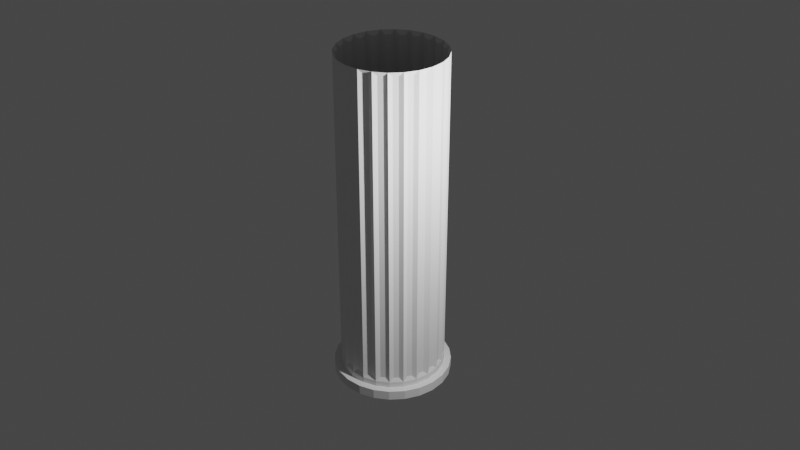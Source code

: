 # Source: Column.blend  (saved by Blender 2.80.68; exported with 4.5.12 LTS)
import bpy
from mathutils import Matrix  # noqa: F401  (used for matrix-valued properties, if any)

bpy.ops.wm.read_factory_settings(use_empty=True)
scene = bpy.context.scene
scene.name = 'Scene'

# ---- collections
col_collection = bpy.data.collections.new('Collection'); scene.collection.children.link(col_collection)

# ---- world
world_world = bpy.data.worlds.new('World'); scene.world = world_world
world_world.use_nodes = True; world_world.node_tree.nodes.clear()
_N = world_world.node_tree.nodes; _L = world_world.node_tree.links
n0 = _N.new('ShaderNodeOutputWorld'); n0.name = 'World Output'; n0.location = (300, 300)
n1 = _N.new('ShaderNodeBackground'); n1.name = 'Background'; n1.location = (10, 300)
n1.inputs[0].default_value = (0.05088, 0.05088, 0.05088, 1.0)
_L.new(n1.outputs[0], n0.inputs[0])
n0.is_active_output = True
world_world.color = (0.05088, 0.05088, 0.05088)
world_world.use_sun_shadow = False
world_world.sun_shadow_jitter_overblur = 0.0

# ---- cameras
cam_camera = bpy.data.cameras.new('Camera')
cam_camera.clip_end = 2000.0
cam_camera.ortho_scale = 7.314
cam_camera.dof.focus_distance = 0.0
cam_camera.dof.aperture_fstop = 128.0

# ---- lights
light_light = bpy.data.lights.new('Light', 'POINT')
light_light.transmission_factor = 0.0
light_light.cutoff_distance = 30.0
light_light.energy = 1000.0
light_light.shadow_buffer_clip_start = 1.001
light_light.shadow_soft_size = 0.1
light_light.shadow_maximum_resolution = 0.006
light_light.use_absolute_resolution = True

# ---- meshes
me_circle = bpy.data.meshes.new('Circle')
me_circle.from_pydata([(0.0, 1.0, 0.296), (-0.2588, 0.9659, 0.296), (-0.5, 0.866, 0.296), (-0.7071, 0.7071, 0.296), (-0.866, 0.5, 0.296), (-0.9659, 0.2588, 0.296), (-1.0, 7.55e-08, 0.296), (-0.9659, -0.2588, 0.296), (-0.866, -0.5, 0.296), (-0.7071, -0.7071, 0.296), (-0.5, -0.866, 0.296), (-0.2588, -0.9659, 0.296), (-3.894e-07, -1.0, 0.296), (0.2588, -0.9659, 0.296), (0.5, -0.866, 0.296), (0.7071, -0.7071, 0.296), (0.866, -0.5, 0.296), (0.9659, -0.2588, 0.296), (1.0, -4.649e-07, 0.296), (0.9659, 0.2588, 0.296), (0.866, 0.5, 0.296), (0.7071, 0.7071, 0.296), (0.5, 0.866, 0.296), (0.2588, 0.9659, 0.296), (0.0, 1.0, 6.5), (-0.2588, 0.9659, 6.5), (-0.5, 0.866, 6.5), (-0.7071, 0.7071, 6.5), (-0.866, 0.5, 6.5), (-0.9659, 0.2588, 6.5), (-1.0, 7.55e-08, 6.5), (-0.9659, -0.2588, 6.5), (-0.866, -0.5, 6.5), (-0.7071, -0.7071, 6.5), (-0.5, -0.866, 6.5), (-0.2588, -0.9659, 6.5), (-3.894e-07, -1.0, 6.5), (0.2588, -0.9659, 6.5), (0.5, -0.866, 6.5), (0.7071, -0.7071, 6.5), (0.866, -0.5, 6.5), (0.9659, -0.2588, 6.5), (1.0, -4.649e-07, 6.5), (0.9659, 0.2588, 6.5), (0.866, 0.5, 6.5), (0.7071, 0.7071, 6.5), (0.5, 0.866, 6.5), (0.2588, 0.9659, 6.5), (0.5381, 0.7835, 0.3742), (0.6176, 0.7226, 0.3742), (0.6176, 0.7226, 6.422), (0.5381, 0.7835, 6.422), (0.6176, -0.7226, 0.3742), (0.5381, -0.7835, 0.3742), (0.5381, -0.7835, 6.422), (0.6176, -0.7226, 6.422), (-0.8578, -0.4095, 0.3742), (-0.8961, -0.317, 0.3742), (-0.8961, -0.317, 6.422), (-0.8578, -0.4095, 6.422), (0.317, 0.8961, 0.3742), (0.4095, 0.8578, 0.3742), (0.4095, 0.8578, 6.422), (0.317, 0.8961, 6.422), (-0.1735, 0.9346, 0.3742), (-0.07427, 0.9476, 0.3742), (-0.07427, 0.9476, 6.422), (-0.1735, 0.9346, 6.422), (0.7835, -0.5381, 0.3742), (0.7226, -0.6176, 0.3742), (0.7226, -0.6176, 6.422), (0.7835, -0.5381, 6.422), (-0.7226, -0.6176, 0.3742), (-0.7835, -0.5381, 0.3742), (-0.7835, -0.5381, 6.422), (-0.7226, -0.6176, 6.422), (0.07427, 0.9476, 0.3742), (0.1735, 0.9346, 0.3742), (0.1735, 0.9346, 6.422), (0.07427, 0.9476, 6.422), (-0.4095, 0.8578, 0.3742), (-0.317, 0.8961, 0.3742), (-0.317, 0.8961, 6.422), (-0.4095, 0.8578, 6.422), (0.8961, -0.317, 0.3742), (0.8578, -0.4095, 0.3742), (0.8578, -0.4095, 6.422), (0.8961, -0.317, 6.422), (-0.5381, -0.7835, 0.3742), (-0.6176, -0.7226, 0.3742), (-0.6176, -0.7226, 6.422), (-0.5381, -0.7835, 6.422), (-0.6176, 0.7226, 0.3742), (-0.5381, 0.7835, 0.3742), (-0.5381, 0.7835, 6.422), (-0.6176, 0.7226, 6.422), (0.9476, -0.07427, 0.3742), (0.9346, -0.1735, 0.3742), (0.9346, -0.1735, 6.422), (0.9476, -0.07427, 6.422), (-0.317, -0.8961, 0.3742), (-0.4095, -0.8578, 0.3742), (-0.4095, -0.8578, 6.422), (-0.317, -0.8961, 6.422), (-0.7835, 0.5381, 0.3742), (-0.7226, 0.6176, 0.3742), (-0.7226, 0.6176, 6.422), (-0.7835, 0.5381, 6.422), (0.9346, 0.1735, 0.3742), (0.9476, 0.07427, 0.3742), (0.9476, 0.07427, 6.422), (0.9346, 0.1735, 6.422), (-0.07427, -0.9476, 0.3742), (-0.1735, -0.9346, 0.3742), (-0.1735, -0.9346, 6.422), (-0.07427, -0.9476, 6.422), (-0.8961, 0.317, 0.3742), (-0.8578, 0.4095, 0.3742), (-0.8578, 0.4095, 6.422), (-0.8961, 0.317, 6.422), (0.8578, 0.4095, 0.3742), (0.8961, 0.317, 0.3742), (0.8961, 0.317, 6.422), (0.8578, 0.4095, 6.422), (0.1735, -0.9346, 0.3742), (0.07427, -0.9476, 0.3742), (0.07427, -0.9476, 6.422), (0.1735, -0.9346, 6.422), (-0.9476, 0.07427, 0.3742), (-0.9346, 0.1735, 0.3742), (-0.9346, 0.1735, 6.422), (-0.9476, 0.07427, 6.422), (0.7226, 0.6176, 0.3742), (0.7835, 0.5381, 0.3742), (0.7835, 0.5381, 6.422), (0.7226, 0.6176, 6.422), (0.4095, -0.8578, 0.3742), (0.317, -0.8961, 0.3742), (0.317, -0.8961, 6.422), (0.4095, -0.8578, 6.422), (-0.9346, -0.1735, 0.3742), (-0.9476, -0.07427, 0.3742), (-0.9476, -0.07427, 6.422), (-0.9346, -0.1735, 6.422), (0.0, 1.0, 0.1861), (-0.2588, 0.9659, 0.1861), (-0.5, 0.866, 0.1861), (-0.7071, 0.7071, 0.1861), (-0.866, 0.5, 0.1861), (-0.9659, 0.2588, 0.1861), (-1.0, 7.55e-08, 0.1861), (-0.9659, -0.2588, 0.1861), (-0.866, -0.5, 0.1861), (-0.7071, -0.7071, 0.1861), (-0.5, -0.866, 0.1861), (-0.2588, -0.9659, 0.1861), (-3.894e-07, -1.0, 0.1861), (0.2588, -0.9659, 0.1861), (0.5, -0.866, 0.1861), (0.7071, -0.7071, 0.1861), (0.866, -0.5, 0.1861), (0.9659, -0.2588, 0.1861), (1.0, -4.649e-07, 0.1861), (0.9659, 0.2588, 0.1861), (0.866, 0.5, 0.1861), (0.7071, 0.7071, 0.1861), (0.5, 0.866, 0.1861), (0.2588, 0.9659, 0.1861), (2.648e-09, 1.133, 0.1861), (-0.2933, 1.095, 0.1861), (-0.5666, 0.9814, 0.1861), (-0.8013, 0.8013, 0.1861), (-0.9814, 0.5666, 0.1861), (-1.095, 0.2933, 0.1861), (-1.133, 1.024e-07, 0.1861), (-1.095, -0.2933, 0.1861), (-0.9814, -0.5666, 0.1861), (-0.8013, -0.8013, 0.1861), (-0.5666, -0.9814, 0.1861), (-0.2933, -1.095, 0.1861), (-4.387e-07, -1.133, 0.1861), (0.2933, -1.095, 0.1861), (0.5666, -0.9814, 0.1861), (0.8013, -0.8013, 0.1861), (0.9814, -0.5666, 0.1861), (1.095, -0.2933, 0.1861), (1.133, -5.1e-07, 0.1861), (1.095, 0.2933, 0.1861), (0.9814, 0.5666, 0.1861), (0.8013, 0.8013, 0.1861), (0.5666, 0.9814, 0.1861), (0.2933, 1.095, 0.1861), (2.648e-09, 1.133, 7.451e-09), (-0.2933, 1.095, 7.451e-09), (-0.5666, 0.9814, 7.451e-09), (-0.8013, 0.8013, 7.451e-09), (-0.9814, 0.5666, 7.451e-09), (-1.095, 0.2933, 7.451e-09), (-1.133, 1.024e-07, 7.451e-09), (-1.095, -0.2933, 7.451e-09), (-0.9814, -0.5666, 7.451e-09), (-0.8013, -0.8013, 7.451e-09), (-0.5666, -0.9814, 7.451e-09), (-0.2933, -1.095, 7.451e-09), (-4.387e-07, -1.133, 7.451e-09), (0.2933, -1.095, 7.451e-09), (0.5666, -0.9814, 7.451e-09), (0.8013, -0.8013, 7.451e-09), (0.9814, -0.5666, 7.451e-09), (1.095, -0.2933, 7.451e-09), (1.133, -5.1e-07, 7.451e-09), (1.095, 0.2933, 7.451e-09), (0.9814, 0.5666, 7.451e-09), (0.8013, 0.8013, 7.451e-09), (0.5666, 0.9814, 7.451e-09), (0.2933, 1.095, 7.451e-09)], [], [(48, 51, 50, 49), (52, 55, 54, 53), (56, 59, 58, 57), (60, 63, 62, 61), (64, 67, 66, 65), (68, 71, 70, 69), (72, 75, 74, 73), (76, 79, 78, 77), (80, 83, 82, 81), (84, 87, 86, 85), (88, 91, 90, 89), (92, 95, 94, 93), (96, 99, 98, 97), (100, 103, 102, 101), (104, 107, 106, 105), (108, 111, 110, 109), (112, 115, 114, 113), (116, 119, 118, 117), (120, 123, 122, 121), (124, 127, 126, 125), (128, 131, 130, 129), (132, 135, 134, 133), (136, 139, 138, 137), (140, 143, 142, 141), (22, 48, 49, 21), (21, 49, 50, 45), (45, 50, 51, 46), (46, 51, 48, 22), (15, 52, 53, 14), (14, 53, 54, 38), (38, 54, 55, 39), (39, 55, 52, 15), (8, 56, 57, 7), (7, 57, 58, 31), (31, 58, 59, 32), (32, 59, 56, 8), (23, 60, 61, 22), (22, 61, 62, 46), (46, 62, 63, 47), (47, 63, 60, 23), (1, 64, 65, 0), (0, 65, 66, 24), (24, 66, 67, 25), (25, 67, 64, 1), (16, 68, 69, 15), (15, 69, 70, 39), (39, 70, 71, 40), (40, 71, 68, 16), (9, 72, 73, 8), (8, 73, 74, 32), (32, 74, 75, 33), (33, 75, 72, 9), (0, 76, 77, 23), (23, 77, 78, 47), (47, 78, 79, 24), (24, 79, 76, 0), (2, 80, 81, 1), (1, 81, 82, 25), (25, 82, 83, 26), (26, 83, 80, 2), (17, 84, 85, 16), (16, 85, 86, 40), (40, 86, 87, 41), (41, 87, 84, 17), (10, 88, 89, 9), (9, 89, 90, 33), (33, 90, 91, 34), (34, 91, 88, 10), (3, 92, 93, 2), (2, 93, 94, 26), (26, 94, 95, 27), (27, 95, 92, 3), (18, 96, 97, 17), (17, 97, 98, 41), (41, 98, 99, 42), (42, 99, 96, 18), (11, 100, 101, 10), (10, 101, 102, 34), (34, 102, 103, 35), (35, 103, 100, 11), (4, 104, 105, 3), (3, 105, 106, 27), (27, 106, 107, 28), (28, 107, 104, 4), (19, 108, 109, 18), (18, 109, 110, 42), (42, 110, 111, 43), (43, 111, 108, 19), (12, 112, 113, 11), (11, 113, 114, 35), (35, 114, 115, 36), (36, 115, 112, 12), (5, 116, 117, 4), (4, 117, 118, 28), (28, 118, 119, 29), (29, 119, 116, 5), (20, 120, 121, 19), (19, 121, 122, 43), (43, 122, 123, 44), (44, 123, 120, 20), (13, 124, 125, 12), (12, 125, 126, 36), (36, 126, 127, 37), (37, 127, 124, 13), (6, 128, 129, 5), (5, 129, 130, 29), (29, 130, 131, 30), (30, 131, 128, 6), (21, 132, 133, 20), (20, 133, 134, 44), (44, 134, 135, 45), (45, 135, 132, 21), (14, 136, 137, 13), (13, 137, 138, 37), (37, 138, 139, 38), (38, 139, 136, 14), (7, 140, 141, 6), (6, 141, 142, 30), (30, 142, 143, 31), (31, 143, 140, 7), (3, 147, 148, 4), (7, 151, 152, 8), (18, 162, 163, 19), (22, 166, 167, 23), (11, 155, 156, 12), (0, 144, 145, 1), (4, 148, 149, 5), (15, 159, 160, 16), (19, 163, 164, 20), (8, 152, 153, 9), (12, 156, 157, 13), (23, 167, 144, 0), (5, 149, 150, 6), (1, 145, 146, 2), (20, 164, 165, 21), (16, 160, 161, 17), (13, 157, 158, 14), (9, 153, 154, 10), (6, 150, 151, 7), (2, 146, 147, 3), (17, 161, 162, 18), (21, 165, 166, 22), (10, 154, 155, 11), (14, 158, 159, 15), (146, 170, 171, 147), (144, 168, 169, 145), (156, 180, 181, 157), (161, 185, 186, 162), (159, 183, 184, 160), (149, 173, 174, 150), (154, 178, 179, 155), (152, 176, 177, 153), (164, 188, 189, 165), (147, 171, 172, 148), (167, 191, 168, 144), (157, 181, 182, 158), (165, 189, 190, 166), (162, 186, 187, 163), (145, 169, 170, 146), (150, 174, 175, 151), (158, 182, 183, 159), (155, 179, 180, 156), (160, 184, 185, 161), (151, 175, 176, 152), (148, 172, 173, 149), (153, 177, 178, 154), (166, 190, 191, 167), (163, 187, 188, 164), (181, 205, 206, 182), (189, 213, 214, 190), (186, 210, 211, 187), (169, 193, 194, 170), (174, 198, 199, 175), (182, 206, 207, 183), (179, 203, 204, 180), (184, 208, 209, 185), (175, 199, 200, 176), (172, 196, 197, 173), (177, 201, 202, 178), (190, 214, 215, 191), (187, 211, 212, 188), (170, 194, 195, 171), (168, 192, 193, 169), (180, 204, 205, 181), (185, 209, 210, 186), (183, 207, 208, 184), (173, 197, 198, 174), (178, 202, 203, 179), (176, 200, 201, 177), (188, 212, 213, 189), (171, 195, 196, 172), (191, 215, 192, 168)])
_uv = me_circle.uv_layers.new(name='UVMap')
_uv.uv.foreach_set('vector', [0.5027, 0.02226, 0.5027, 0.7378, 0.513, 0.7378, 0.513, 0.02226, 1.0, 0.7248, 1.0, 0.009258, 0.9916, 0.009258, 0.9916, 0.7248, 0.5347, 0.02214, 0.5347, 0.7321, 0.5451, 0.7328, 0.5451, 0.02288, 0.4748, 0.02226, 0.4748, 0.7378, 0.4863, 0.7378, 0.4863, 0.02226, 0.4162, 0.02226, 0.4162, 0.7378, 0.4277, 0.7378, 0.4277, 0.02226, 0.3354, 0.02226, 0.3354, 0.7378, 0.3458, 0.7378, 0.3458, 0.02226, 0.0188, 0.7248, 0.0188, 0.009258, 0.01035, 0.009258, 0.01035, 0.7248, 0.4453, 0.02226, 0.4453, 0.7378, 0.4572, 0.7378, 0.4572, 0.02226, 0.3895, 0.02226, 0.3895, 0.7378, 0.3998, 0.7378, 0.3998, 0.02226, 0.3075, 0.02226, 0.3075, 0.7378, 0.319, 0.7378, 0.319, 0.02226, 0.0432, 0.7248, 0.0432, 0.009258, 0.03286, 0.009258, 0.03286, 0.7248, 0.3669, 0.02226, 0.3669, 0.7378, 0.3754, 0.7378, 0.3754, 0.02226, 0.278, 0.02226, 0.278, 0.7378, 0.2899, 0.7378, 0.2899, 0.02226, 0.07111, 0.7248, 0.07111, 0.009258, 0.05957, 0.009258, 0.05957, 0.7248, 0.648, 0.02288, 0.648, 0.7328, 0.6583, 0.7321, 0.6583, 0.02214, 0.2489, 0.02226, 0.2489, 0.7378, 0.2604, 0.7378, 0.2604, 0.02226, 0.1006, 0.7248, 0.1006, 0.009258, 0.08868, 0.009258, 0.08868, 0.7248, 0.6201, 0.02411, 0.6201, 0.734, 0.6316, 0.7336, 0.6316, 0.02373, 0.2222, 0.02226, 0.2222, 0.7378, 0.2325, 0.7378, 0.2325, 0.02226, 0.1297, 0.7248, 0.1297, 0.009258, 0.1182, 0.009258, 0.1182, 0.7248, 0.5905, 0.0244, 0.5905, 0.7343, 0.6025, 0.7343, 0.6025, 0.0244, 0.6691, 0.2752, 0.6691, 0.9907, 0.6776, 0.9907, 0.6776, 0.2752, 0.1565, 0.7248, 0.1565, 0.009258, 0.1461, 0.009258, 0.1461, 0.7248, 0.5614, 0.02373, 0.5614, 0.7336, 0.573, 0.734, 0.573, 0.02411, 0.4969, 0.013, 0.5027, 0.02226, 0.513, 0.02226, 0.5239, 0.013, 0.5239, 0.013, 0.513, 0.02226, 0.513, 0.7378, 0.5239, 0.7471, 0.5239, 0.7471, 0.513, 0.7378, 0.5027, 0.7378, 0.4969, 0.7471, 0.7063, 1.0, 0.7154, 0.9907, 0.7154, 0.2752, 0.7063, 0.2659, 0.1893, 0.7341, 0.179, 0.7248, 0.1705, 0.7248, 0.1673, 0.7341, 0.9812, 0.7341, 0.9916, 0.7248, 0.9916, 0.009258, 0.9812, 0.0, 0.1673, 5.642e-08, 0.1705, 0.009258, 0.179, 0.009258, 0.1893, 0.0, 0.1893, 0.0, 0.179, 0.009258, 0.179, 0.7248, 0.1893, 0.7341, 0.5239, 0.0129, 0.5347, 0.02214, 0.5451, 0.02288, 0.5509, 0.01484, 0.7338, 0.2659, 0.7246, 0.2752, 0.7246, 0.9907, 0.7338, 1.0, 0.5509, 0.7431, 0.5451, 0.7328, 0.5347, 0.7321, 0.5239, 0.7412, 0.5239, 0.7412, 0.5347, 0.7321, 0.5347, 0.02214, 0.5239, 0.0129, 0.4668, 0.013, 0.4748, 0.02226, 0.4863, 0.02226, 0.4969, 0.013, 0.4969, 0.013, 0.4863, 0.02226, 0.4863, 0.7378, 0.4969, 0.7471, 0.4969, 0.7471, 0.4863, 0.7378, 0.4748, 0.7378, 0.4668, 0.7471, 0.4668, 0.7471, 0.4748, 0.7378, 0.4748, 0.02226, 0.4668, 0.013, 0.4056, 0.013, 0.4162, 0.02226, 0.4277, 0.02226, 0.4357, 0.013, 0.4357, 0.013, 0.4277, 0.02226, 0.4277, 0.7378, 0.4357, 0.7471, 0.4357, 0.7471, 0.4277, 0.7378, 0.4162, 0.7378, 0.4056, 0.7471, 0.4056, 0.7471, 0.4162, 0.7378, 0.4162, 0.02226, 0.4056, 0.013, 0.3296, 0.013, 0.3354, 0.02226, 0.3458, 0.02226, 0.3566, 0.013, 0.3566, 0.013, 0.3458, 0.02226, 0.3458, 0.7378, 0.3566, 0.7471, 0.3566, 0.7471, 0.3458, 0.7378, 0.3354, 0.7378, 0.3296, 0.7471, 0.7063, 0.2659, 0.6971, 0.2752, 0.6971, 0.9907, 0.7063, 1.0, 0.02202, 0.7341, 0.0188, 0.7248, 0.01035, 0.7248, 7.111e-09, 0.7341, 7.111e-09, 0.7341, 0.01035, 0.7248, 0.01035, 0.009258, 9.956e-08, 5.642e-08, 0.9592, 0.7313, 0.9562, 0.7208, 0.9477, 0.7196, 0.9373, 0.7282, 0.9373, 0.7282, 0.9477, 0.7196, 0.9592, 0.00975, 0.949, 0.0, 0.4357, 0.013, 0.4453, 0.02226, 0.4572, 0.02226, 0.4668, 0.013, 0.4668, 0.013, 0.4572, 0.02226, 0.4572, 0.7378, 0.4668, 0.7471, 0.4668, 0.7471, 0.4572, 0.7378, 0.4453, 0.7378, 0.4357, 0.7471, 0.4357, 0.7471, 0.4453, 0.7378, 0.4453, 0.02226, 0.4357, 0.013, 0.3786, 0.013, 0.3895, 0.02226, 0.3998, 0.02226, 0.4056, 0.013, 0.7612, 0.2659, 0.7521, 0.2758, 0.7521, 0.9857, 0.7612, 0.9942, 0.4056, 0.7471, 0.3998, 0.7378, 0.3895, 0.7378, 0.3786, 0.7471, 0.3786, 0.7471, 0.3895, 0.7378, 0.3895, 0.02226, 0.3786, 0.013, 0.2995, 0.013, 0.3075, 0.02226, 0.319, 0.02226, 0.3296, 0.013, 0.3296, 0.013, 0.319, 0.02226, 0.319, 0.7378, 0.3296, 0.7471, 0.3296, 0.7471, 0.319, 0.7378, 0.3075, 0.7378, 0.2995, 0.7471, 0.2995, 0.7471, 0.3075, 0.7378, 0.3075, 0.02226, 0.2995, 0.013, 0.049, 0.7341, 0.0432, 0.7248, 0.03286, 0.7248, 0.02202, 0.7341, 0.02202, 0.7341, 0.03286, 0.7248, 0.03286, 0.009258, 0.02202, 5.642e-08, 0.02202, 5.642e-08, 0.03286, 0.009258, 0.0432, 0.009258, 0.049, 5.642e-08, 0.7429, 0.9942, 0.7521, 0.9857, 0.7521, 0.2758, 0.7429, 0.2659, 0.3566, 0.013, 0.3669, 0.02226, 0.3754, 0.02226, 0.3786, 0.013, 0.971, 0.7313, 0.9812, 0.7215, 0.9697, 0.01171, 0.9592, 0.003093, 0.9592, 0.003093, 0.9697, 0.01171, 0.9781, 0.01052, 0.9812, 0.0, 0.3566, 0.7471, 0.3669, 0.7378, 0.3669, 0.02226, 0.3566, 0.013, 0.2684, 0.013, 0.278, 0.02226, 0.2899, 0.02226, 0.2995, 0.013, 0.2995, 0.013, 0.2899, 0.02226, 0.2899, 0.7378, 0.2995, 0.7471, 0.2995, 0.7471, 0.2899, 0.7378, 0.278, 0.7378, 0.2684, 0.7471, 0.2684, 0.7471, 0.278, 0.7378, 0.278, 0.02226, 0.2684, 0.013, 0.07908, 0.7341, 0.07111, 0.7248, 0.05957, 0.7248, 0.049, 0.7341, 0.049, 0.7341, 0.05957, 0.7248, 0.05957, 0.009258, 0.049, 5.642e-08, 0.049, 5.642e-08, 0.05957, 0.009258, 0.07111, 0.009258, 0.07908, 5.642e-08, 0.07908, 5.642e-08, 0.07111, 0.009258, 0.07111, 0.7248, 0.07908, 0.7341, 0.6422, 0.01484, 0.648, 0.02288, 0.6583, 0.02214, 0.6691, 0.0129, 0.6691, 0.0129, 0.6583, 0.02214, 0.6583, 0.7321, 0.6691, 0.7412, 0.6691, 0.7412, 0.6583, 0.7321, 0.648, 0.7328, 0.6422, 0.7431, 0.6971, 0.2659, 0.6879, 0.2752, 0.6879, 0.9907, 0.6971, 1.0, 0.2383, 0.013, 0.2489, 0.02226, 0.2604, 0.02226, 0.2684, 0.013, 0.2684, 0.013, 0.2604, 0.02226, 0.2604, 0.7378, 0.2684, 0.7471, 0.2684, 0.7471, 0.2604, 0.7378, 0.2489, 0.7378, 0.2383, 0.7471, 0.2383, 0.7471, 0.2489, 0.7378, 0.2489, 0.02226, 0.2383, 0.013, 0.1102, 0.7341, 0.1006, 0.7248, 0.08868, 0.7248, 0.07908, 0.7341, 0.07908, 0.7341, 0.08868, 0.7248, 0.08868, 0.009258, 0.07908, 5.642e-08, 0.07908, 5.642e-08, 0.08868, 0.009258, 0.1006, 0.009258, 0.1102, 5.642e-08, 0.1102, 5.642e-08, 0.1006, 0.009258, 0.1006, 0.7248, 0.1102, 0.7341, 0.6121, 0.01584, 0.6201, 0.02411, 0.6316, 0.02373, 0.6422, 0.01484, 0.6422, 0.01484, 0.6316, 0.02373, 0.6316, 0.7336, 0.6422, 0.7431, 0.6422, 0.7431, 0.6316, 0.7336, 0.6201, 0.734, 0.6121, 0.7441, 0.6121, 0.7441, 0.6201, 0.734, 0.6201, 0.02411, 0.6121, 0.01584, 0.2113, 0.013, 0.2222, 0.02226, 0.2325, 0.02226, 0.2383, 0.013, 0.7429, 0.2659, 0.7338, 0.2752, 0.7338, 0.9907, 0.7429, 1.0, 0.2383, 0.7471, 0.2325, 0.7378, 0.2222, 0.7378, 0.2113, 0.7471, 0.2113, 0.7471, 0.2222, 0.7378, 0.2222, 0.02226, 0.2113, 0.013, 0.1403, 0.7341, 0.1297, 0.7248, 0.1182, 0.7248, 0.1102, 0.7341, 0.1102, 0.7341, 0.1182, 0.7248, 0.1182, 0.009258, 0.1102, 5.642e-08, 0.1102, 5.642e-08, 0.1182, 0.009258, 0.1297, 0.009258, 0.1403, 0.0, 0.1403, 0.0, 0.1297, 0.009258, 0.1297, 0.7248, 0.1403, 0.7341, 0.5809, 0.01584, 0.5905, 0.0244, 0.6025, 0.0244, 0.6121, 0.01584, 0.6121, 0.01584, 0.6025, 0.0244, 0.6025, 0.7343, 0.6121, 0.7441, 0.6121, 0.7441, 0.6025, 0.7343, 0.5905, 0.7343, 0.5809, 0.7441, 0.5809, 0.7441, 0.5905, 0.7343, 0.5905, 0.0244, 0.5809, 0.01584, 0.1893, 0.013, 0.1997, 0.02226, 0.2081, 0.02226, 0.2113, 0.013, 0.6879, 0.2659, 0.6776, 0.2752, 0.6776, 0.9907, 0.6879, 1.0, 0.2113, 0.7471, 0.2081, 0.7378, 0.1997, 0.7378, 0.1893, 0.7471, 0.1893, 0.7471, 0.1997, 0.7378, 0.1997, 0.02226, 0.1893, 0.013, 0.1673, 0.7341, 0.1565, 0.7248, 0.1461, 0.7248, 0.1403, 0.7341, 0.7154, 1.0, 0.7246, 0.9907, 0.7246, 0.2752, 0.7154, 0.2659, 0.1403, 0.0, 0.1461, 0.009258, 0.1565, 0.009258, 0.1673, 5.642e-08, 0.1673, 5.642e-08, 0.1565, 0.009258, 0.1565, 0.7248, 0.1673, 0.7341, 0.5509, 0.01484, 0.5614, 0.02373, 0.573, 0.02411, 0.5809, 0.01584, 0.5809, 0.01584, 0.573, 0.02411, 0.573, 0.734, 0.5809, 0.7441, 0.5809, 0.7441, 0.573, 0.734, 0.5614, 0.7336, 0.5509, 0.7431, 0.5509, 0.7431, 0.5614, 0.7336, 0.5614, 0.02373, 0.5509, 0.01484, 0.6691, 0.0129, 0.6691, 0.0, 0.6422, 0.00194, 0.6422, 0.01484, 0.5509, 0.01484, 0.5509, 0.00194, 0.5239, 3.526e-09, 0.5239, 0.0129, 0.2684, 0.013, 0.2684, 0.0, 0.2383, 5.29e-09, 0.2383, 0.013, 0.4969, 0.013, 0.4969, 7.053e-09, 0.4668, 0.0, 0.4668, 0.013, 0.07908, 0.7341, 0.07908, 0.7471, 0.1102, 0.7471, 0.1102, 0.7341, 0.4357, 0.013, 0.4357, 5.29e-09, 0.4056, 3.526e-09, 0.4056, 0.013, 0.6422, 0.01484, 0.6422, 0.00194, 0.6121, 0.002944, 0.6121, 0.01584, 0.3566, 0.013, 0.3566, 3.526e-09, 0.3296, 1.763e-09, 0.3296, 0.013, 0.2383, 0.013, 0.2383, 5.29e-09, 0.2113, 7.053e-09, 0.2113, 0.013, 7.111e-09, 0.7341, 0.0, 0.7471, 0.02202, 0.7471, 0.02202, 0.7341, 0.1102, 0.7341, 0.1102, 0.7471, 0.1403, 0.7471, 0.1403, 0.7341, 0.4668, 0.013, 0.4668, 0.0, 0.4357, 5.29e-09, 0.4357, 0.013, 0.6121, 0.01584, 0.6121, 0.002944, 0.5809, 0.002944, 0.5809, 0.01584, 0.4056, 0.013, 0.4056, 3.526e-09, 0.3786, 5.29e-09, 0.3786, 0.013, 0.2113, 0.013, 0.2113, 7.053e-09, 0.1893, 1.587e-08, 0.1893, 0.013, 0.3296, 0.013, 0.3296, 1.763e-09, 0.2995, 1.411e-08, 0.2995, 0.013, 0.1403, 0.7341, 0.1403, 0.7471, 0.1673, 0.7471, 0.1673, 0.7341, 0.02202, 0.7341, 0.02202, 0.7471, 0.049, 0.7471, 0.049, 0.7341, 0.5809, 0.01584, 0.5809, 0.002944, 0.5509, 0.00194, 0.5509, 0.01484, 0.3786, 0.013, 0.3786, 5.29e-09, 0.3566, 3.526e-09, 0.3566, 0.013, 0.2995, 0.013, 0.2995, 1.411e-08, 0.2684, 0.0, 0.2684, 0.013, 0.5239, 0.013, 0.5239, 5.29e-09, 0.4969, 7.053e-09, 0.4969, 0.013, 0.049, 0.7341, 0.049, 0.7471, 0.07908, 0.7471, 0.07908, 0.7341, 0.1673, 0.7341, 0.1673, 0.7471, 0.1893, 0.7471, 0.1893, 0.7341, 0.8979, 0.205, 0.9105, 0.2146, 0.9281, 0.1843, 0.9134, 0.1782, 0.8489, 0.2423, 0.8549, 0.2568, 0.8855, 0.2393, 0.8758, 0.2268, 0.7575, 0.02363, 0.7515, 0.00906, 0.7209, 0.02656, 0.7306, 0.03907, 0.6849, 0.1484, 0.6691, 0.1505, 0.6783, 0.1843, 0.693, 0.1782, 0.693, 0.08767, 0.6783, 0.08163, 0.6691, 0.1154, 0.6849, 0.1175, 0.9215, 0.1175, 0.9373, 0.1154, 0.9281, 0.08163, 0.9134, 0.08767, 0.8188, 0.01564, 0.8208, 1.411e-08, 0.7855, 0.0, 0.7876, 0.01564, 0.8758, 0.03907, 0.8855, 0.02656, 0.8549, 0.00906, 0.8489, 0.02363, 0.7306, 0.2268, 0.7209, 0.2393, 0.7515, 0.2568, 0.7575, 0.2423, 0.9134, 0.1782, 0.9281, 0.1843, 0.9373, 0.1505, 0.9215, 0.1484, 0.8188, 0.2503, 0.8208, 0.2659, 0.8549, 0.2568, 0.8489, 0.2423, 0.7306, 0.03907, 0.7209, 0.02656, 0.6959, 0.05132, 0.7085, 0.06092, 0.7575, 0.2423, 0.7515, 0.2568, 0.7855, 0.2659, 0.7876, 0.2503, 0.693, 0.1782, 0.6783, 0.1843, 0.6959, 0.2146, 0.7085, 0.205, 0.8758, 0.2268, 0.8855, 0.2393, 0.9105, 0.2146, 0.8979, 0.205, 0.9134, 0.08767, 0.9281, 0.08163, 0.9105, 0.05132, 0.8979, 0.06092, 0.7085, 0.06092, 0.6959, 0.05132, 0.6783, 0.08163, 0.693, 0.08767, 0.7876, 0.01564, 0.7855, 0.0, 0.7515, 0.00906, 0.7575, 0.02363, 0.6849, 0.1175, 0.6691, 0.1154, 0.6691, 0.1505, 0.6849, 0.1484, 0.8979, 0.06092, 0.9105, 0.05132, 0.8855, 0.02656, 0.8758, 0.03907, 0.9215, 0.1484, 0.9373, 0.1505, 0.9373, 0.1154, 0.9215, 0.1175, 0.8489, 0.02363, 0.8549, 0.00906, 0.8208, 1.411e-08, 0.8188, 0.01564, 0.7876, 0.2503, 0.7855, 0.2659, 0.8208, 0.2659, 0.8188, 0.2503, 0.7085, 0.205, 0.6959, 0.2146, 0.7209, 0.2393, 0.7306, 0.2268, 0.7612, 0.321, 0.7835, 0.321, 0.7835, 0.2907, 0.7612, 0.2907, 0.7835, 0.4539, 0.8057, 0.4539, 0.8057, 0.4236, 0.7835, 0.4236, 0.7612, 0.5676, 0.7835, 0.5676, 0.7835, 0.5337, 0.7612, 0.5337, 0.7835, 0.321, 0.8057, 0.321, 0.8057, 0.2907, 0.7835, 0.2907, 0.8311, 0.365, 0.809, 0.365, 0.8079, 0.3988, 0.8299, 0.3988, 0.7612, 0.2907, 0.7835, 0.2907, 0.7835, 0.2659, 0.7612, 0.2659, 0.7612, 0.3898, 0.7835, 0.3898, 0.7835, 0.3548, 0.7612, 0.3548, 0.7612, 0.6364, 0.7835, 0.6364, 0.7835, 0.6026, 0.7612, 0.6026, 0.8299, 0.3988, 0.8079, 0.3988, 0.8057, 0.4292, 0.8277, 0.4292, 0.8299, 0.2962, 0.8079, 0.2962, 0.809, 0.33, 0.8311, 0.33, 0.7612, 0.4539, 0.7835, 0.4539, 0.7835, 0.4236, 0.7612, 0.4236, 0.7835, 0.4236, 0.8057, 0.4236, 0.8057, 0.3898, 0.7835, 0.3898, 0.7612, 0.5337, 0.7835, 0.5337, 0.7835, 0.5034, 0.7612, 0.5034, 0.7835, 0.2907, 0.8057, 0.2907, 0.8057, 0.2659, 0.7835, 0.2659, 0.7835, 0.3548, 0.8057, 0.3548, 0.8057, 0.321, 0.7835, 0.321, 0.7612, 0.3548, 0.7835, 0.3548, 0.7835, 0.321, 0.7612, 0.321, 0.7612, 0.6026, 0.7835, 0.6026, 0.7835, 0.5676, 0.7612, 0.5676, 0.7612, 0.6667, 0.7835, 0.6667, 0.7835, 0.6364, 0.7612, 0.6364, 0.8311, 0.33, 0.809, 0.33, 0.809, 0.365, 0.8311, 0.365, 0.7612, 0.4236, 0.7835, 0.4236, 0.7835, 0.3898, 0.7612, 0.3898, 0.7612, 0.4787, 0.7835, 0.4787, 0.7835, 0.4539, 0.7612, 0.4539, 0.7612, 0.5034, 0.7835, 0.5034, 0.7835, 0.4787, 0.7612, 0.4787, 0.8277, 0.2659, 0.8057, 0.2659, 0.8079, 0.2962, 0.8299, 0.2962, 0.7835, 0.3898, 0.8057, 0.3898, 0.8057, 0.3548, 0.7835, 0.3548])
me_circle.use_remesh_preserve_volume = False
me_circle.use_remesh_preserve_attributes = False
me_circle.use_mirror_vertex_groups = False
me_circle.update()

# ---- objects
ob_light = bpy.data.objects.new('Light', light_light)
ob_camera = bpy.data.objects.new('Camera', cam_camera)
ob_circle = bpy.data.objects.new('Circle', me_circle)

# ---- transforms, parenting, visibility, modifiers, constraints
ob_light.location = (4.076, 1.005, 5.904)
ob_light.rotation_euler = (0.6503, 0.05522, 1.866)
ob_light.lock_rotations_4d = False
ob_light.empty_display_type = 'ARROWS'
ob_light.color = (0.0, 0.0, 0.0, 0.0)
ob_light.lineart.crease_threshold = 0.0
ob_camera.location = (15.68, -7.783, 13.26)
ob_camera.rotation_euler = (1.046, -3.94e-07, 1.102)
ob_camera.lock_rotations_4d = False
ob_camera.empty_display_type = 'ARROWS'
ob_camera.color = (0.0, 0.0, 0.0, 0.0)
ob_camera.display_type = 'WIRE'
ob_camera.lineart.crease_threshold = 0.0
ob_circle.location = (0.0, 0.0, 0.0)
ob_circle.lineart.crease_threshold = 0.0

# ---- collection membership
col_collection.objects.link(ob_light)
col_collection.objects.link(ob_camera)
col_collection.objects.link(ob_circle)

# ---- scene / render settings (as saved in the file)
scene.camera = ob_camera
scene.frame_start = 1; scene.frame_end = 250; scene.frame_set(1)
scene.render.engine = 'BLENDER_EEVEE_NEXT'
scene.cycles.use_denoising = False
scene.cycles.samples = 128
scene.cycles.sampling_pattern = 'TABULATED_SOBOL'
scene.cycles.use_adaptive_sampling = False
scene.cycles.use_light_tree = False
scene.view_settings.view_transform = 'Filmic'
bpy.context.view_layer.update()
